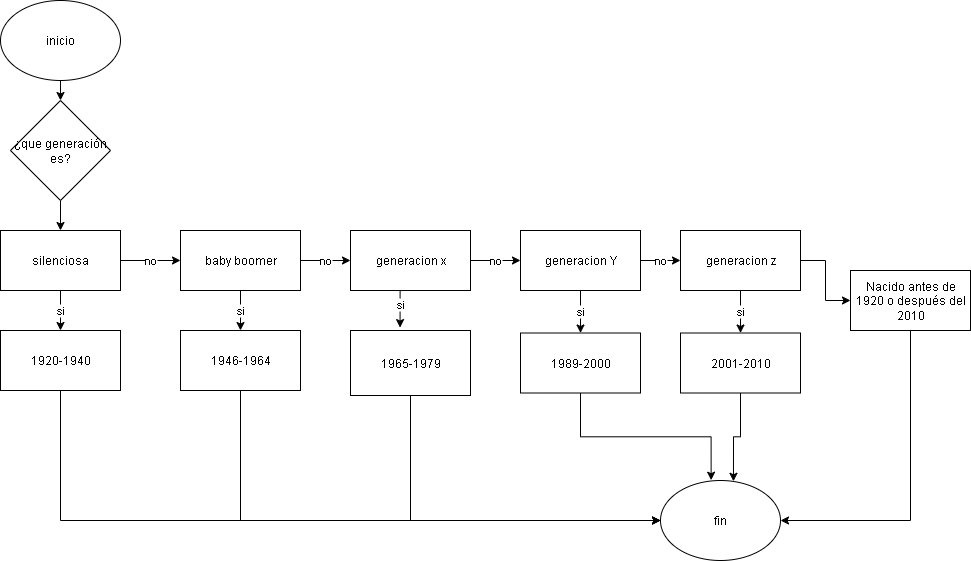

The diagram above was exported from draw.io. Its source (the exported page's mxGraphModel, read from the mxfile embedded in the PNG):
<mxGraphModel dx="1500" dy="1778" grid="1" gridSize="10" guides="1" tooltips="1" connect="1" arrows="1" fold="1" page="1" pageScale="1" pageWidth="827" pageHeight="1169" math="0" shadow="0">
  <root>
    <mxCell id="0" />
    <mxCell id="1" parent="0" />
    <mxCell id="LfZGSsPL5ozqHdycTxLT-25" style="edgeStyle=orthogonalEdgeStyle;rounded=0;orthogonalLoop=1;jettySize=auto;html=1;exitX=0.5;exitY=1;exitDx=0;exitDy=0;entryX=0.5;entryY=0;entryDx=0;entryDy=0;" edge="1" parent="1" source="LfZGSsPL5ozqHdycTxLT-1" target="LfZGSsPL5ozqHdycTxLT-2">
      <mxGeometry relative="1" as="geometry" />
    </mxCell>
    <mxCell id="LfZGSsPL5ozqHdycTxLT-1" value="inicio" style="ellipse;whiteSpace=wrap;html=1;" vertex="1" parent="1">
      <mxGeometry x="40" y="-20" width="120" height="80" as="geometry" />
    </mxCell>
    <mxCell id="LfZGSsPL5ozqHdycTxLT-26" style="edgeStyle=orthogonalEdgeStyle;rounded=0;orthogonalLoop=1;jettySize=auto;html=1;exitX=0.5;exitY=1;exitDx=0;exitDy=0;entryX=0.5;entryY=0;entryDx=0;entryDy=0;" edge="1" parent="1" source="LfZGSsPL5ozqHdycTxLT-2" target="LfZGSsPL5ozqHdycTxLT-3">
      <mxGeometry relative="1" as="geometry" />
    </mxCell>
    <mxCell id="LfZGSsPL5ozqHdycTxLT-2" value="¿que generación es?" style="rhombus;whiteSpace=wrap;html=1;" vertex="1" parent="1">
      <mxGeometry x="50" y="80" width="100" height="100" as="geometry" />
    </mxCell>
    <mxCell id="LfZGSsPL5ozqHdycTxLT-14" value="si" style="edgeStyle=orthogonalEdgeStyle;rounded=0;orthogonalLoop=1;jettySize=auto;html=1;exitX=0.5;exitY=1;exitDx=0;exitDy=0;entryX=0.5;entryY=0;entryDx=0;entryDy=0;" edge="1" parent="1" source="LfZGSsPL5ozqHdycTxLT-3" target="LfZGSsPL5ozqHdycTxLT-4">
      <mxGeometry relative="1" as="geometry" />
    </mxCell>
    <mxCell id="LfZGSsPL5ozqHdycTxLT-15" value="no" style="edgeStyle=orthogonalEdgeStyle;rounded=0;orthogonalLoop=1;jettySize=auto;html=1;exitX=1;exitY=0.5;exitDx=0;exitDy=0;entryX=0;entryY=0.5;entryDx=0;entryDy=0;" edge="1" parent="1" source="LfZGSsPL5ozqHdycTxLT-3" target="LfZGSsPL5ozqHdycTxLT-5">
      <mxGeometry relative="1" as="geometry" />
    </mxCell>
    <mxCell id="LfZGSsPL5ozqHdycTxLT-3" value="silenciosa" style="rounded=0;whiteSpace=wrap;html=1;" vertex="1" parent="1">
      <mxGeometry x="40" y="210" width="120" height="60" as="geometry" />
    </mxCell>
    <mxCell id="LfZGSsPL5ozqHdycTxLT-34" style="edgeStyle=orthogonalEdgeStyle;rounded=0;orthogonalLoop=1;jettySize=auto;html=1;exitX=0.5;exitY=1;exitDx=0;exitDy=0;entryX=0;entryY=0.5;entryDx=0;entryDy=0;" edge="1" parent="1" source="LfZGSsPL5ozqHdycTxLT-4" target="LfZGSsPL5ozqHdycTxLT-23">
      <mxGeometry relative="1" as="geometry" />
    </mxCell>
    <mxCell id="LfZGSsPL5ozqHdycTxLT-4" value="1920-1940" style="rounded=0;whiteSpace=wrap;html=1;" vertex="1" parent="1">
      <mxGeometry x="40" y="310" width="120" height="60" as="geometry" />
    </mxCell>
    <mxCell id="LfZGSsPL5ozqHdycTxLT-16" value="no" style="edgeStyle=orthogonalEdgeStyle;rounded=0;orthogonalLoop=1;jettySize=auto;html=1;exitX=1;exitY=0.5;exitDx=0;exitDy=0;entryX=0;entryY=0.5;entryDx=0;entryDy=0;" edge="1" parent="1" source="LfZGSsPL5ozqHdycTxLT-5" target="LfZGSsPL5ozqHdycTxLT-7">
      <mxGeometry relative="1" as="geometry" />
    </mxCell>
    <mxCell id="LfZGSsPL5ozqHdycTxLT-19" value="si" style="edgeStyle=orthogonalEdgeStyle;rounded=0;orthogonalLoop=1;jettySize=auto;html=1;exitX=0.5;exitY=1;exitDx=0;exitDy=0;entryX=0.5;entryY=0;entryDx=0;entryDy=0;" edge="1" parent="1" source="LfZGSsPL5ozqHdycTxLT-5" target="LfZGSsPL5ozqHdycTxLT-6">
      <mxGeometry relative="1" as="geometry" />
    </mxCell>
    <mxCell id="LfZGSsPL5ozqHdycTxLT-5" value="baby boomer" style="rounded=0;whiteSpace=wrap;html=1;" vertex="1" parent="1">
      <mxGeometry x="220" y="210" width="120" height="60" as="geometry" />
    </mxCell>
    <mxCell id="LfZGSsPL5ozqHdycTxLT-33" style="edgeStyle=orthogonalEdgeStyle;rounded=0;orthogonalLoop=1;jettySize=auto;html=1;exitX=0.5;exitY=1;exitDx=0;exitDy=0;entryX=0;entryY=0.5;entryDx=0;entryDy=0;" edge="1" parent="1" source="LfZGSsPL5ozqHdycTxLT-6" target="LfZGSsPL5ozqHdycTxLT-23">
      <mxGeometry relative="1" as="geometry" />
    </mxCell>
    <mxCell id="LfZGSsPL5ozqHdycTxLT-6" value="1946-1964" style="rounded=0;whiteSpace=wrap;html=1;" vertex="1" parent="1">
      <mxGeometry x="220" y="310" width="120" height="60" as="geometry" />
    </mxCell>
    <mxCell id="LfZGSsPL5ozqHdycTxLT-17" value="no" style="edgeStyle=orthogonalEdgeStyle;rounded=0;orthogonalLoop=1;jettySize=auto;html=1;exitX=1;exitY=0.5;exitDx=0;exitDy=0;entryX=0;entryY=0.5;entryDx=0;entryDy=0;" edge="1" parent="1" source="LfZGSsPL5ozqHdycTxLT-7" target="LfZGSsPL5ozqHdycTxLT-9">
      <mxGeometry relative="1" as="geometry" />
    </mxCell>
    <mxCell id="LfZGSsPL5ozqHdycTxLT-7" value="generacion x" style="rounded=0;whiteSpace=wrap;html=1;" vertex="1" parent="1">
      <mxGeometry x="390" y="210" width="120" height="60" as="geometry" />
    </mxCell>
    <mxCell id="LfZGSsPL5ozqHdycTxLT-31" style="edgeStyle=orthogonalEdgeStyle;rounded=0;orthogonalLoop=1;jettySize=auto;html=1;exitX=0.5;exitY=1;exitDx=0;exitDy=0;entryX=0;entryY=0.5;entryDx=0;entryDy=0;" edge="1" parent="1" source="LfZGSsPL5ozqHdycTxLT-8" target="LfZGSsPL5ozqHdycTxLT-23">
      <mxGeometry relative="1" as="geometry" />
    </mxCell>
    <mxCell id="LfZGSsPL5ozqHdycTxLT-8" value="1965-1979" style="rounded=0;whiteSpace=wrap;html=1;" vertex="1" parent="1">
      <mxGeometry x="390" y="310" width="120" height="65" as="geometry" />
    </mxCell>
    <mxCell id="LfZGSsPL5ozqHdycTxLT-18" value="no" style="edgeStyle=orthogonalEdgeStyle;rounded=0;orthogonalLoop=1;jettySize=auto;html=1;exitX=1;exitY=0.5;exitDx=0;exitDy=0;entryX=0;entryY=0.5;entryDx=0;entryDy=0;" edge="1" parent="1" source="LfZGSsPL5ozqHdycTxLT-9" target="LfZGSsPL5ozqHdycTxLT-11">
      <mxGeometry relative="1" as="geometry" />
    </mxCell>
    <mxCell id="LfZGSsPL5ozqHdycTxLT-21" value="si" style="edgeStyle=orthogonalEdgeStyle;rounded=0;orthogonalLoop=1;jettySize=auto;html=1;exitX=0.5;exitY=1;exitDx=0;exitDy=0;" edge="1" parent="1" source="LfZGSsPL5ozqHdycTxLT-9" target="LfZGSsPL5ozqHdycTxLT-10">
      <mxGeometry relative="1" as="geometry" />
    </mxCell>
    <mxCell id="LfZGSsPL5ozqHdycTxLT-9" value="generacion Y" style="rounded=0;whiteSpace=wrap;html=1;" vertex="1" parent="1">
      <mxGeometry x="560" y="210" width="120" height="60" as="geometry" />
    </mxCell>
    <mxCell id="LfZGSsPL5ozqHdycTxLT-10" value="1989-2000" style="rounded=0;whiteSpace=wrap;html=1;" vertex="1" parent="1">
      <mxGeometry x="560" y="312.5" width="120" height="60" as="geometry" />
    </mxCell>
    <mxCell id="LfZGSsPL5ozqHdycTxLT-22" value="si" style="edgeStyle=orthogonalEdgeStyle;rounded=0;orthogonalLoop=1;jettySize=auto;html=1;exitX=0.5;exitY=1;exitDx=0;exitDy=0;entryX=0.5;entryY=0;entryDx=0;entryDy=0;" edge="1" parent="1" source="LfZGSsPL5ozqHdycTxLT-11" target="LfZGSsPL5ozqHdycTxLT-12">
      <mxGeometry relative="1" as="geometry" />
    </mxCell>
    <mxCell id="LfZGSsPL5ozqHdycTxLT-27" style="edgeStyle=orthogonalEdgeStyle;rounded=0;orthogonalLoop=1;jettySize=auto;html=1;exitX=1;exitY=0.5;exitDx=0;exitDy=0;entryX=0;entryY=0.5;entryDx=0;entryDy=0;" edge="1" parent="1" source="LfZGSsPL5ozqHdycTxLT-11" target="LfZGSsPL5ozqHdycTxLT-24">
      <mxGeometry relative="1" as="geometry" />
    </mxCell>
    <mxCell id="LfZGSsPL5ozqHdycTxLT-11" value="generacion z" style="rounded=0;whiteSpace=wrap;html=1;" vertex="1" parent="1">
      <mxGeometry x="720" y="210" width="120" height="60" as="geometry" />
    </mxCell>
    <mxCell id="LfZGSsPL5ozqHdycTxLT-12" value="2001-2010" style="rounded=0;whiteSpace=wrap;html=1;" vertex="1" parent="1">
      <mxGeometry x="720" y="312.5" width="120" height="60" as="geometry" />
    </mxCell>
    <mxCell id="LfZGSsPL5ozqHdycTxLT-20" value="si" style="edgeStyle=orthogonalEdgeStyle;rounded=0;orthogonalLoop=1;jettySize=auto;html=1;exitX=0.5;exitY=1;exitDx=0;exitDy=0;entryX=0.413;entryY=-0.045;entryDx=0;entryDy=0;entryPerimeter=0;" edge="1" parent="1" source="LfZGSsPL5ozqHdycTxLT-7" target="LfZGSsPL5ozqHdycTxLT-8">
      <mxGeometry relative="1" as="geometry" />
    </mxCell>
    <mxCell id="LfZGSsPL5ozqHdycTxLT-23" value="fin" style="ellipse;whiteSpace=wrap;html=1;" vertex="1" parent="1">
      <mxGeometry x="700" y="460" width="120" height="80" as="geometry" />
    </mxCell>
    <mxCell id="LfZGSsPL5ozqHdycTxLT-28" style="edgeStyle=orthogonalEdgeStyle;rounded=0;orthogonalLoop=1;jettySize=auto;html=1;exitX=0.5;exitY=1;exitDx=0;exitDy=0;entryX=1;entryY=0.5;entryDx=0;entryDy=0;" edge="1" parent="1" source="LfZGSsPL5ozqHdycTxLT-24" target="LfZGSsPL5ozqHdycTxLT-23">
      <mxGeometry relative="1" as="geometry" />
    </mxCell>
    <mxCell id="LfZGSsPL5ozqHdycTxLT-24" value="Nacido antes de 1920 o después del 2010" style="rounded=0;whiteSpace=wrap;html=1;" vertex="1" parent="1">
      <mxGeometry x="890" y="250" width="120" height="60" as="geometry" />
    </mxCell>
    <mxCell id="LfZGSsPL5ozqHdycTxLT-29" style="edgeStyle=orthogonalEdgeStyle;rounded=0;orthogonalLoop=1;jettySize=auto;html=1;exitX=0.5;exitY=1;exitDx=0;exitDy=0;entryX=0.608;entryY=0.01;entryDx=0;entryDy=0;entryPerimeter=0;" edge="1" parent="1" source="LfZGSsPL5ozqHdycTxLT-12" target="LfZGSsPL5ozqHdycTxLT-23">
      <mxGeometry relative="1" as="geometry" />
    </mxCell>
    <mxCell id="LfZGSsPL5ozqHdycTxLT-30" style="edgeStyle=orthogonalEdgeStyle;rounded=0;orthogonalLoop=1;jettySize=auto;html=1;exitX=0.5;exitY=1;exitDx=0;exitDy=0;entryX=0.422;entryY=-0.004;entryDx=0;entryDy=0;entryPerimeter=0;" edge="1" parent="1" source="LfZGSsPL5ozqHdycTxLT-10" target="LfZGSsPL5ozqHdycTxLT-23">
      <mxGeometry relative="1" as="geometry" />
    </mxCell>
  </root>
</mxGraphModel>